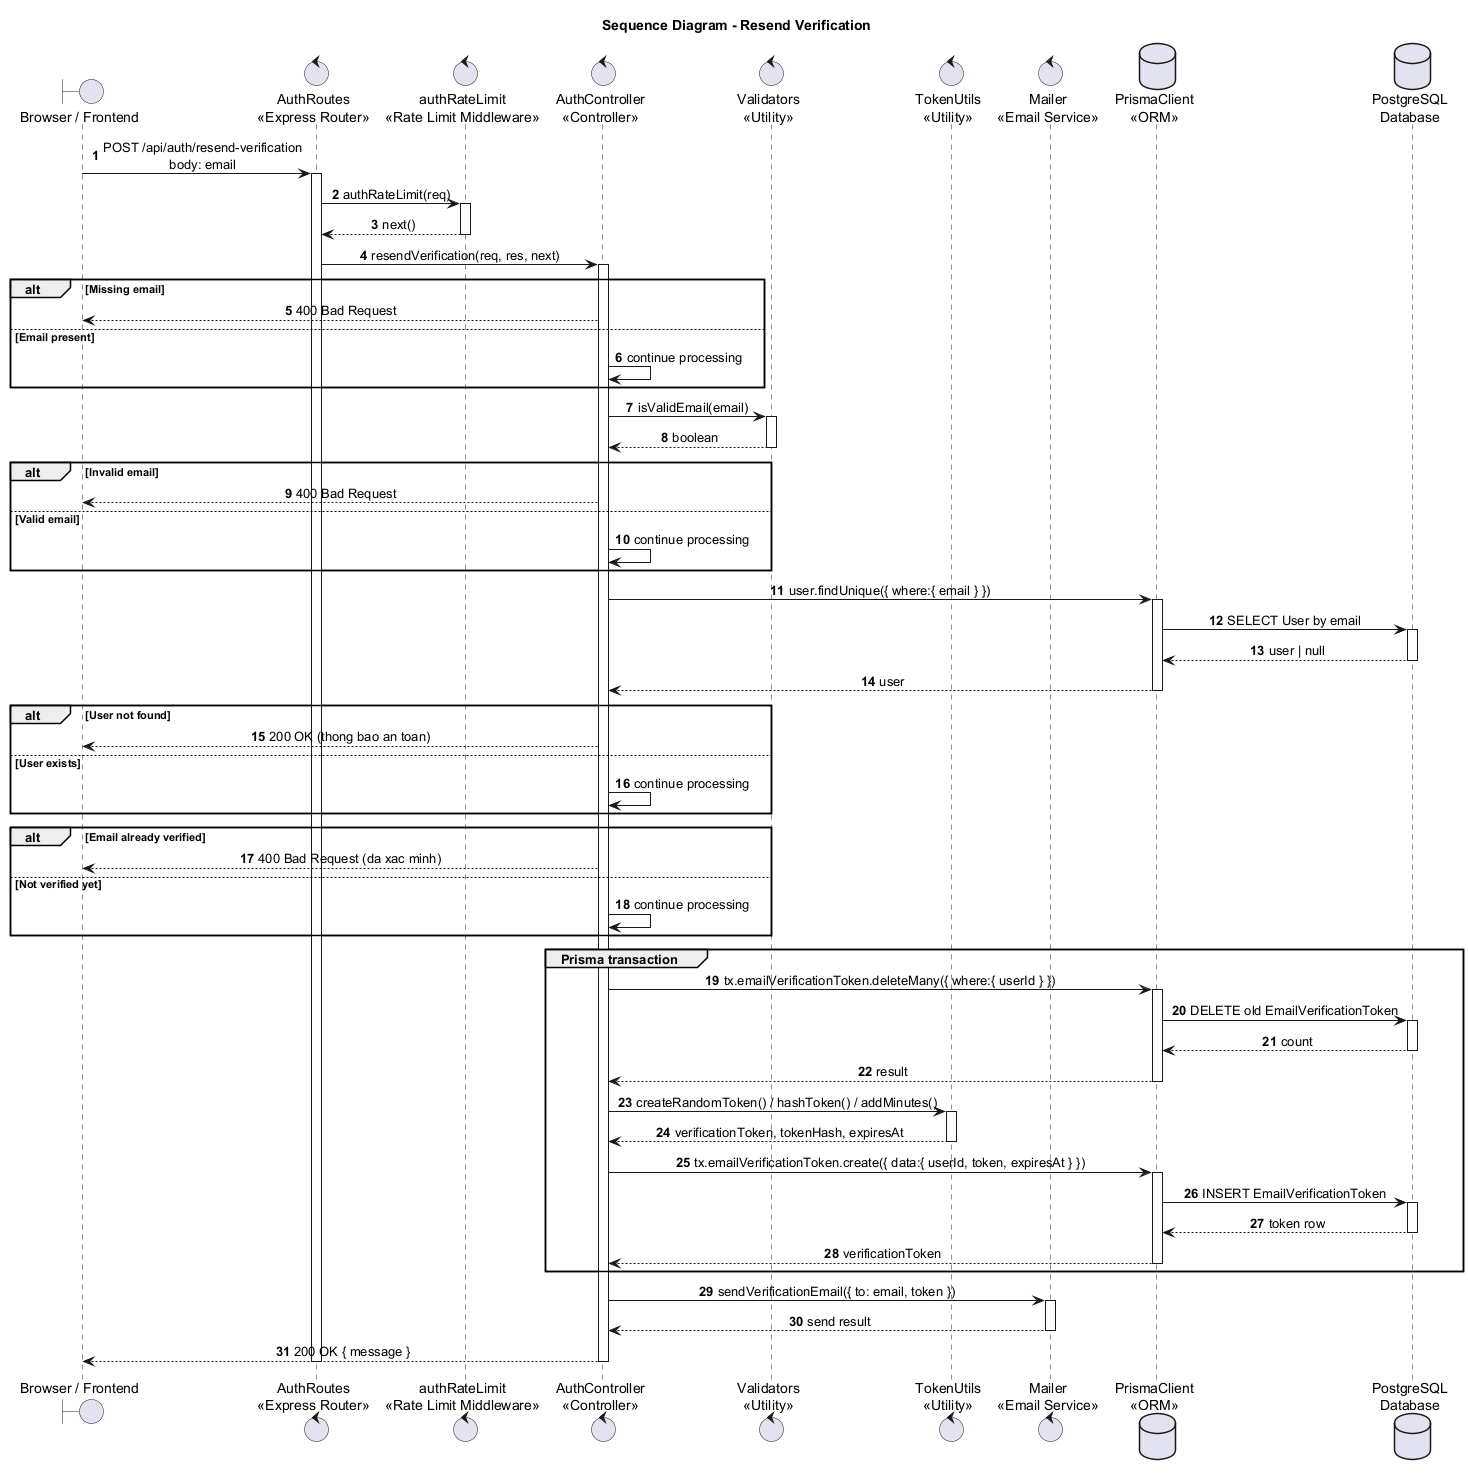

The diagram above was rendered by PlantUML. Its source (embedded in the PNG):
@startuml
title Sequence Diagram - Resend Verification

autonumber
skinparam shadowing false
skinparam sequenceMessageAlign center
skinparam responseMessageBelowArrow true
skinparam ParticipantPadding 25
skinparam BoxPadding 10

boundary "Browser / Frontend" as Browser
control "AuthRoutes\n<<Express Router>>" as AuthRoutes
control "authRateLimit\n<<Rate Limit Middleware>>" as RateLimit
control "AuthController\n<<Controller>>" as Auth
control "Validators\n<<Utility>>" as Validators
control "TokenUtils\n<<Utility>>" as TokenUtils
control "Mailer\n<<Email Service>>" as Mailer
database "PrismaClient\n<<ORM>>" as Prisma
database "PostgreSQL\nDatabase" as DB

Browser -> AuthRoutes : POST /api/auth/resend-verification\nbody: email
activate AuthRoutes
AuthRoutes -> RateLimit : authRateLimit(req)
activate RateLimit
RateLimit --> AuthRoutes : next()
deactivate RateLimit
AuthRoutes -> Auth : resendVerification(req, res, next)
activate Auth

alt Missing email
  Auth --> Browser : 400 Bad Request
else Email present
  Auth -> Auth : continue processing
end

Auth -> Validators : isValidEmail(email)
activate Validators
Validators --> Auth : boolean
deactivate Validators
alt Invalid email
  Auth --> Browser : 400 Bad Request
else Valid email
  Auth -> Auth : continue processing
end

Auth -> Prisma : user.findUnique({ where:{ email } })
activate Prisma
Prisma -> DB : SELECT User by email
activate DB
DB --> Prisma : user | null
deactivate DB
Prisma --> Auth : user
deactivate Prisma

alt User not found
  Auth --> Browser : 200 OK (thong bao an toan)
else User exists
  Auth -> Auth : continue processing
end

alt Email already verified
  Auth --> Browser : 400 Bad Request (da xac minh)
else Not verified yet
  Auth -> Auth : continue processing
end

group Prisma transaction
  Auth -> Prisma : tx.emailVerificationToken.deleteMany({ where:{ userId } })
  activate Prisma
  Prisma -> DB : DELETE old EmailVerificationToken
  activate DB
  DB --> Prisma : count
  deactivate DB
  Prisma --> Auth : result
  deactivate Prisma

  Auth -> TokenUtils : createRandomToken() / hashToken() / addMinutes()
  activate TokenUtils
  TokenUtils --> Auth : verificationToken, tokenHash, expiresAt
  deactivate TokenUtils

  Auth -> Prisma : tx.emailVerificationToken.create({ data:{ userId, token, expiresAt } })
  activate Prisma
  Prisma -> DB : INSERT EmailVerificationToken
  activate DB
  DB --> Prisma : token row
  deactivate DB
  Prisma --> Auth : verificationToken
  deactivate Prisma
end

Auth -> Mailer : sendVerificationEmail({ to: email, token })
activate Mailer
Mailer --> Auth : send result
deactivate Mailer

Auth --> Browser : 200 OK { message }
deactivate Auth
deactivate AuthRoutes
@enduml